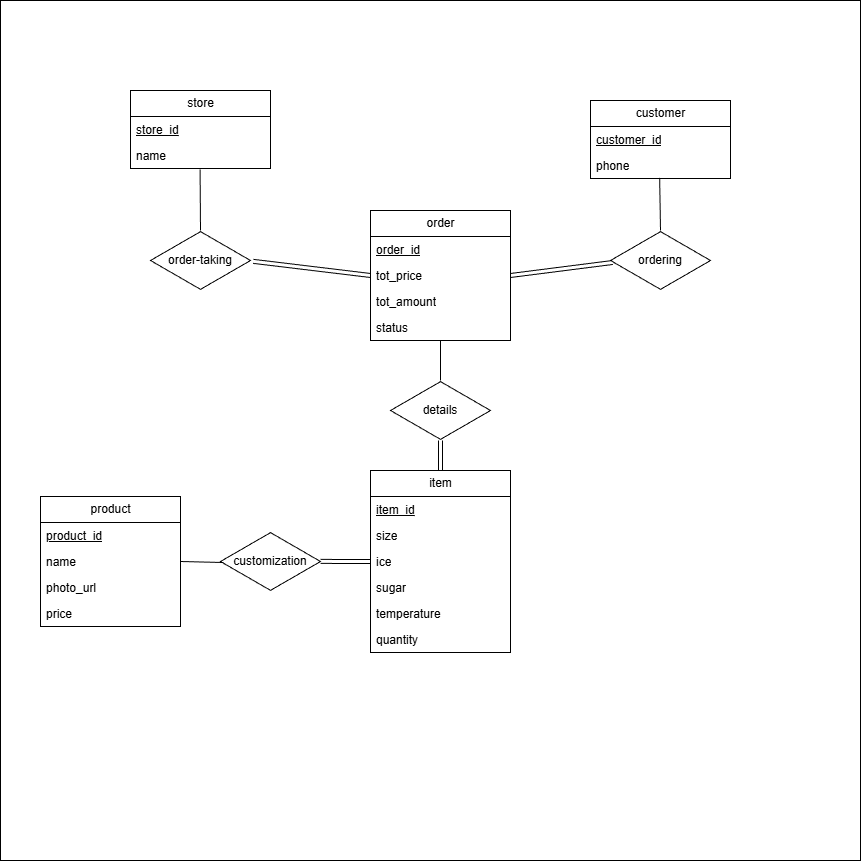

The diagram above was exported from draw.io. Its source (the exported page's mxGraphModel, read from the mxfile embedded in the PNG):
<mxGraphModel dx="1181" dy="650" grid="1" gridSize="10" guides="1" tooltips="1" connect="1" arrows="1" fold="1" page="1" pageScale="1" pageWidth="827" pageHeight="1169" math="0" shadow="0">
  <root>
    <mxCell id="0" />
    <mxCell id="1" parent="0" />
    <mxCell id="tdeb-6oFuW6HlGf8F_Oq-47" parent="1" style="whiteSpace=wrap;html=1;aspect=fixed;" value="" vertex="1">
      <mxGeometry height="860" width="860" y="100" as="geometry" />
    </mxCell>
    <mxCell id="tdeb-6oFuW6HlGf8F_Oq-1" parent="1" style="swimlane;fontStyle=0;childLayout=stackLayout;horizontal=1;startSize=26;fillColor=none;horizontalStack=0;resizeParent=1;resizeParentMax=0;resizeLast=0;collapsible=1;marginBottom=0;html=1;" value="customer" vertex="1">
      <mxGeometry height="78" width="140" x="590" y="200" as="geometry" />
    </mxCell>
    <mxCell id="tdeb-6oFuW6HlGf8F_Oq-2" parent="tdeb-6oFuW6HlGf8F_Oq-1" style="text;strokeColor=none;fillColor=none;align=left;verticalAlign=top;spacingLeft=4;spacingRight=4;overflow=hidden;rotatable=0;points=[[0,0.5],[1,0.5]];portConstraint=eastwest;whiteSpace=wrap;html=1;" value="&lt;u&gt;customer_id&lt;/u&gt;" vertex="1">
      <mxGeometry height="26" width="140" y="26" as="geometry" />
    </mxCell>
    <mxCell id="tdeb-6oFuW6HlGf8F_Oq-3" parent="tdeb-6oFuW6HlGf8F_Oq-1" style="text;strokeColor=none;fillColor=none;align=left;verticalAlign=top;spacingLeft=4;spacingRight=4;overflow=hidden;rotatable=0;points=[[0,0.5],[1,0.5]];portConstraint=eastwest;whiteSpace=wrap;html=1;" value="phone" vertex="1">
      <mxGeometry height="26" width="140" y="52" as="geometry" />
    </mxCell>
    <mxCell id="tdeb-6oFuW6HlGf8F_Oq-5" parent="1" style="swimlane;fontStyle=0;childLayout=stackLayout;horizontal=1;startSize=26;fillColor=none;horizontalStack=0;resizeParent=1;resizeParentMax=0;resizeLast=0;collapsible=1;marginBottom=0;html=1;" value="order" vertex="1">
      <mxGeometry height="130" width="140" x="370" y="310" as="geometry" />
    </mxCell>
    <mxCell id="tdeb-6oFuW6HlGf8F_Oq-6" parent="tdeb-6oFuW6HlGf8F_Oq-5" style="text;strokeColor=none;fillColor=none;align=left;verticalAlign=top;spacingLeft=4;spacingRight=4;overflow=hidden;rotatable=0;points=[[0,0.5],[1,0.5]];portConstraint=eastwest;whiteSpace=wrap;html=1;" value="&lt;u&gt;order_id&lt;/u&gt;" vertex="1">
      <mxGeometry height="26" width="140" y="26" as="geometry" />
    </mxCell>
    <mxCell id="tdeb-6oFuW6HlGf8F_Oq-7" parent="tdeb-6oFuW6HlGf8F_Oq-5" style="text;strokeColor=none;fillColor=none;align=left;verticalAlign=top;spacingLeft=4;spacingRight=4;overflow=hidden;rotatable=0;points=[[0,0.5],[1,0.5]];portConstraint=eastwest;whiteSpace=wrap;html=1;" value="tot_price" vertex="1">
      <mxGeometry height="26" width="140" y="52" as="geometry" />
    </mxCell>
    <mxCell id="tdeb-6oFuW6HlGf8F_Oq-21" parent="tdeb-6oFuW6HlGf8F_Oq-5" style="text;strokeColor=none;fillColor=none;align=left;verticalAlign=top;spacingLeft=4;spacingRight=4;overflow=hidden;rotatable=0;points=[[0,0.5],[1,0.5]];portConstraint=eastwest;whiteSpace=wrap;html=1;" value="tot_amount" vertex="1">
      <mxGeometry height="26" width="140" y="78" as="geometry" />
    </mxCell>
    <mxCell id="tdeb-6oFuW6HlGf8F_Oq-20" parent="tdeb-6oFuW6HlGf8F_Oq-5" style="text;strokeColor=none;fillColor=none;align=left;verticalAlign=top;spacingLeft=4;spacingRight=4;overflow=hidden;rotatable=0;points=[[0,0.5],[1,0.5]];portConstraint=eastwest;whiteSpace=wrap;html=1;" value="status" vertex="1">
      <mxGeometry height="26" width="140" y="104" as="geometry" />
    </mxCell>
    <mxCell id="tdeb-6oFuW6HlGf8F_Oq-11" parent="1" style="swimlane;fontStyle=0;childLayout=stackLayout;horizontal=1;startSize=26;fillColor=none;horizontalStack=0;resizeParent=1;resizeParentMax=0;resizeLast=0;collapsible=1;marginBottom=0;html=1;" value="item" vertex="1">
      <mxGeometry height="182" width="140" x="370" y="570" as="geometry" />
    </mxCell>
    <mxCell id="tdeb-6oFuW6HlGf8F_Oq-26" parent="tdeb-6oFuW6HlGf8F_Oq-11" style="text;strokeColor=none;fillColor=none;align=left;verticalAlign=top;spacingLeft=4;spacingRight=4;overflow=hidden;rotatable=0;points=[[0,0.5],[1,0.5]];portConstraint=eastwest;whiteSpace=wrap;html=1;" value="&lt;u&gt;item_id&lt;/u&gt;" vertex="1">
      <mxGeometry height="26" width="140" y="26" as="geometry" />
    </mxCell>
    <mxCell id="tdeb-6oFuW6HlGf8F_Oq-25" parent="tdeb-6oFuW6HlGf8F_Oq-11" style="text;strokeColor=none;fillColor=none;align=left;verticalAlign=top;spacingLeft=4;spacingRight=4;overflow=hidden;rotatable=0;points=[[0,0.5],[1,0.5]];portConstraint=eastwest;whiteSpace=wrap;html=1;" value="size" vertex="1">
      <mxGeometry height="26" width="140" y="52" as="geometry" />
    </mxCell>
    <mxCell id="tdeb-6oFuW6HlGf8F_Oq-24" parent="tdeb-6oFuW6HlGf8F_Oq-11" style="text;strokeColor=none;fillColor=none;align=left;verticalAlign=top;spacingLeft=4;spacingRight=4;overflow=hidden;rotatable=0;points=[[0,0.5],[1,0.5]];portConstraint=eastwest;whiteSpace=wrap;html=1;" value="ice" vertex="1">
      <mxGeometry height="26" width="140" y="78" as="geometry" />
    </mxCell>
    <mxCell id="tdeb-6oFuW6HlGf8F_Oq-23" parent="tdeb-6oFuW6HlGf8F_Oq-11" style="text;strokeColor=none;fillColor=none;align=left;verticalAlign=top;spacingLeft=4;spacingRight=4;overflow=hidden;rotatable=0;points=[[0,0.5],[1,0.5]];portConstraint=eastwest;whiteSpace=wrap;html=1;" value="sugar" vertex="1">
      <mxGeometry height="26" width="140" y="104" as="geometry" />
    </mxCell>
    <mxCell id="tdeb-6oFuW6HlGf8F_Oq-13" parent="tdeb-6oFuW6HlGf8F_Oq-11" style="text;strokeColor=none;fillColor=none;align=left;verticalAlign=top;spacingLeft=4;spacingRight=4;overflow=hidden;rotatable=0;points=[[0,0.5],[1,0.5]];portConstraint=eastwest;whiteSpace=wrap;html=1;" value="temperature" vertex="1">
      <mxGeometry height="26" width="140" y="130" as="geometry" />
    </mxCell>
    <mxCell id="tdeb-6oFuW6HlGf8F_Oq-27" parent="tdeb-6oFuW6HlGf8F_Oq-11" style="text;strokeColor=none;fillColor=none;align=left;verticalAlign=top;spacingLeft=4;spacingRight=4;overflow=hidden;rotatable=0;points=[[0,0.5],[1,0.5]];portConstraint=eastwest;whiteSpace=wrap;html=1;" value="quantity" vertex="1">
      <mxGeometry height="26" width="140" y="156" as="geometry" />
    </mxCell>
    <mxCell id="tdeb-6oFuW6HlGf8F_Oq-14" parent="1" style="swimlane;fontStyle=0;childLayout=stackLayout;horizontal=1;startSize=26;fillColor=none;horizontalStack=0;resizeParent=1;resizeParentMax=0;resizeLast=0;collapsible=1;marginBottom=0;html=1;" value="product" vertex="1">
      <mxGeometry height="130" width="140" x="40" y="596" as="geometry" />
    </mxCell>
    <mxCell id="tdeb-6oFuW6HlGf8F_Oq-29" parent="tdeb-6oFuW6HlGf8F_Oq-14" style="text;strokeColor=none;fillColor=none;align=left;verticalAlign=top;spacingLeft=4;spacingRight=4;overflow=hidden;rotatable=0;points=[[0,0.5],[1,0.5]];portConstraint=eastwest;whiteSpace=wrap;html=1;" value="&lt;u&gt;product_id&lt;/u&gt;" vertex="1">
      <mxGeometry height="26" width="140" y="26" as="geometry" />
    </mxCell>
    <mxCell id="tdeb-6oFuW6HlGf8F_Oq-28" parent="tdeb-6oFuW6HlGf8F_Oq-14" style="text;strokeColor=none;fillColor=none;align=left;verticalAlign=top;spacingLeft=4;spacingRight=4;overflow=hidden;rotatable=0;points=[[0,0.5],[1,0.5]];portConstraint=eastwest;whiteSpace=wrap;html=1;" value="name" vertex="1">
      <mxGeometry height="26" width="140" y="52" as="geometry" />
    </mxCell>
    <mxCell id="tdeb-6oFuW6HlGf8F_Oq-15" parent="tdeb-6oFuW6HlGf8F_Oq-14" style="text;strokeColor=none;fillColor=none;align=left;verticalAlign=top;spacingLeft=4;spacingRight=4;overflow=hidden;rotatable=0;points=[[0,0.5],[1,0.5]];portConstraint=eastwest;whiteSpace=wrap;html=1;" value="photo_url" vertex="1">
      <mxGeometry height="26" width="140" y="78" as="geometry" />
    </mxCell>
    <mxCell id="tdeb-6oFuW6HlGf8F_Oq-16" parent="tdeb-6oFuW6HlGf8F_Oq-14" style="text;strokeColor=none;fillColor=none;align=left;verticalAlign=top;spacingLeft=4;spacingRight=4;overflow=hidden;rotatable=0;points=[[0,0.5],[1,0.5]];portConstraint=eastwest;whiteSpace=wrap;html=1;" value="price" vertex="1">
      <mxGeometry height="26" width="140" y="104" as="geometry" />
    </mxCell>
    <mxCell id="tdeb-6oFuW6HlGf8F_Oq-17" parent="1" style="swimlane;fontStyle=0;childLayout=stackLayout;horizontal=1;startSize=26;fillColor=none;horizontalStack=0;resizeParent=1;resizeParentMax=0;resizeLast=0;collapsible=1;marginBottom=0;html=1;" value="store" vertex="1">
      <mxGeometry height="78" width="140" x="130" y="190" as="geometry" />
    </mxCell>
    <mxCell id="tdeb-6oFuW6HlGf8F_Oq-18" parent="tdeb-6oFuW6HlGf8F_Oq-17" style="text;strokeColor=none;fillColor=none;align=left;verticalAlign=top;spacingLeft=4;spacingRight=4;overflow=hidden;rotatable=0;points=[[0,0.5],[1,0.5]];portConstraint=eastwest;whiteSpace=wrap;html=1;" value="&lt;u&gt;store_id&lt;/u&gt;" vertex="1">
      <mxGeometry height="26" width="140" y="26" as="geometry" />
    </mxCell>
    <mxCell id="tdeb-6oFuW6HlGf8F_Oq-19" parent="tdeb-6oFuW6HlGf8F_Oq-17" style="text;strokeColor=none;fillColor=none;align=left;verticalAlign=top;spacingLeft=4;spacingRight=4;overflow=hidden;rotatable=0;points=[[0,0.5],[1,0.5]];portConstraint=eastwest;whiteSpace=wrap;html=1;" value="name" vertex="1">
      <mxGeometry height="26" width="140" y="52" as="geometry" />
    </mxCell>
    <mxCell id="tdeb-6oFuW6HlGf8F_Oq-30" parent="1" style="html=1;whiteSpace=wrap;aspect=fixed;shape=isoRectangle;" value="&lt;span data-start=&quot;38&quot; data-end=&quot;55&quot;&gt;customization&lt;/span&gt;" vertex="1">
      <mxGeometry height="60" width="100" x="220" y="631" as="geometry" />
    </mxCell>
    <mxCell id="tdeb-6oFuW6HlGf8F_Oq-32" edge="1" parent="1" source="tdeb-6oFuW6HlGf8F_Oq-24" style="edgeStyle=orthogonalEdgeStyle;shape=link;rounded=0;orthogonalLoop=1;jettySize=auto;html=1;exitX=0;exitY=0.5;exitDx=0;exitDy=0;entryX=1;entryY=0.498;entryDx=0;entryDy=0;entryPerimeter=0;" target="tdeb-6oFuW6HlGf8F_Oq-30">
      <mxGeometry relative="1" as="geometry" />
    </mxCell>
    <mxCell id="tdeb-6oFuW6HlGf8F_Oq-36" parent="1" style="html=1;whiteSpace=wrap;aspect=fixed;shape=isoRectangle;" value="&lt;span data-start=&quot;143&quot; data-end=&quot;154&quot;&gt;details&lt;/span&gt;" vertex="1">
      <mxGeometry height="60" width="100" x="390" y="480" as="geometry" />
    </mxCell>
    <mxCell id="tdeb-6oFuW6HlGf8F_Oq-39" parent="1" style="html=1;whiteSpace=wrap;aspect=fixed;shape=isoRectangle;" value="order-taking" vertex="1">
      <mxGeometry height="60" width="100" x="150" y="330" as="geometry" />
    </mxCell>
    <mxCell id="tdeb-6oFuW6HlGf8F_Oq-40" parent="1" style="html=1;whiteSpace=wrap;aspect=fixed;shape=isoRectangle;" value="ordering" vertex="1">
      <mxGeometry height="60" width="100" x="610" y="330" as="geometry" />
    </mxCell>
    <mxCell id="tdeb-6oFuW6HlGf8F_Oq-41" edge="1" parent="1" source="tdeb-6oFuW6HlGf8F_Oq-11" style="edgeStyle=none;shape=link;rounded=0;orthogonalLoop=1;jettySize=auto;html=1;exitX=0.5;exitY=0;exitDx=0;exitDy=0;">
      <mxGeometry relative="1" as="geometry">
        <mxPoint x="440" y="540" as="targetPoint" />
      </mxGeometry>
    </mxCell>
    <mxCell id="tdeb-6oFuW6HlGf8F_Oq-42" edge="1" parent="1" style="edgeStyle=none;rounded=0;orthogonalLoop=1;jettySize=auto;html=1;endArrow=none;endFill=0;">
      <mxGeometry relative="1" as="geometry">
        <mxPoint x="440" y="440" as="sourcePoint" />
        <mxPoint x="440" y="480" as="targetPoint" />
      </mxGeometry>
    </mxCell>
    <mxCell id="tdeb-6oFuW6HlGf8F_Oq-43" edge="1" parent="1" source="tdeb-6oFuW6HlGf8F_Oq-7" style="edgeStyle=none;rounded=0;orthogonalLoop=1;jettySize=auto;html=1;exitX=0;exitY=0.5;exitDx=0;exitDy=0;entryX=1.027;entryY=0.514;entryDx=0;entryDy=0;entryPerimeter=0;shape=link;" target="tdeb-6oFuW6HlGf8F_Oq-39">
      <mxGeometry relative="1" as="geometry" />
    </mxCell>
    <mxCell id="tdeb-6oFuW6HlGf8F_Oq-44" edge="1" parent="1" source="tdeb-6oFuW6HlGf8F_Oq-7" style="edgeStyle=none;rounded=0;orthogonalLoop=1;jettySize=auto;html=1;exitX=1;exitY=0.5;exitDx=0;exitDy=0;entryX=0.021;entryY=0.533;entryDx=0;entryDy=0;entryPerimeter=0;shape=link;" target="tdeb-6oFuW6HlGf8F_Oq-40">
      <mxGeometry relative="1" as="geometry" />
    </mxCell>
    <mxCell id="tdeb-6oFuW6HlGf8F_Oq-45" edge="1" parent="1" source="tdeb-6oFuW6HlGf8F_Oq-19" style="edgeStyle=none;rounded=0;orthogonalLoop=1;jettySize=auto;html=1;exitX=0.497;exitY=1.033;exitDx=0;exitDy=0;exitPerimeter=0;endArrow=none;endFill=0;">
      <mxGeometry relative="1" as="geometry">
        <mxPoint x="200" y="330" as="targetPoint" />
      </mxGeometry>
    </mxCell>
    <mxCell id="tdeb-6oFuW6HlGf8F_Oq-46" edge="1" parent="1" source="tdeb-6oFuW6HlGf8F_Oq-3" style="edgeStyle=none;rounded=0;orthogonalLoop=1;jettySize=auto;html=1;exitX=0.494;exitY=0.977;exitDx=0;exitDy=0;endArrow=none;endFill=0;exitPerimeter=0;">
      <mxGeometry relative="1" as="geometry">
        <mxPoint x="660" y="330" as="targetPoint" />
      </mxGeometry>
    </mxCell>
    <mxCell id="tdeb-6oFuW6HlGf8F_Oq-48" edge="1" parent="1" source="tdeb-6oFuW6HlGf8F_Oq-28" style="edgeStyle=none;rounded=0;orthogonalLoop=1;jettySize=auto;html=1;exitX=1;exitY=0.5;exitDx=0;exitDy=0;entryX=0.03;entryY=0.517;entryDx=0;entryDy=0;entryPerimeter=0;endArrow=none;endFill=0;" target="tdeb-6oFuW6HlGf8F_Oq-30">
      <mxGeometry relative="1" as="geometry" />
    </mxCell>
  </root>
</mxGraphModel>